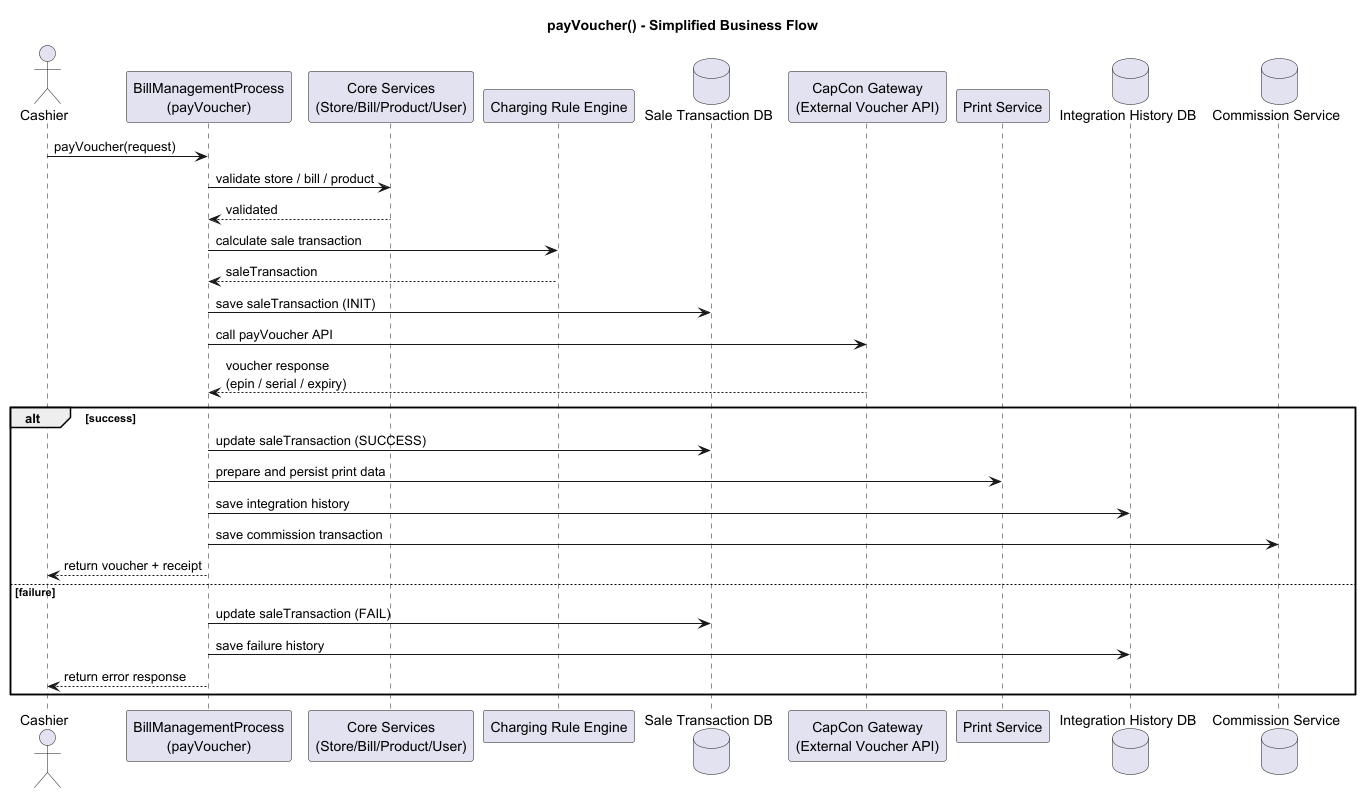

The diagram above was rendered by PlantUML. Its source (embedded in the PNG):
@startuml
title payVoucher() - Simplified Business Flow

actor Cashier
participant "BillManagementProcess\n(payVoucher)" as Service
participant "Core Services\n(Store/Bill/Product/User)" as CoreServices
participant "Charging Rule Engine" as Charging
database "Sale Transaction DB" as SaleDB
participant "CapCon Gateway\n(External Voucher API)" as CapCon
participant "Print Service" as PrintService
database "Integration History DB" as IntegrationDB
database "Commission Service" as Commission

Cashier -> Service: payVoucher(request)

Service -> CoreServices: validate store / bill / product
CoreServices --> Service: validated

Service -> Charging: calculate sale transaction
Charging --> Service: saleTransaction

Service -> SaleDB: save saleTransaction (INIT)

Service -> CapCon: call payVoucher API
CapCon --> Service: voucher response\n(epin / serial / expiry)

alt success
    Service -> SaleDB: update saleTransaction (SUCCESS)

    Service -> PrintService: prepare and persist print data

    Service -> IntegrationDB: save integration history

    Service -> Commission: save commission transaction

    Service --> Cashier: return voucher + receipt

else failure
    Service -> SaleDB: update saleTransaction (FAIL)

    Service -> IntegrationDB: save failure history

    Service --> Cashier: return error response
end

@enduml